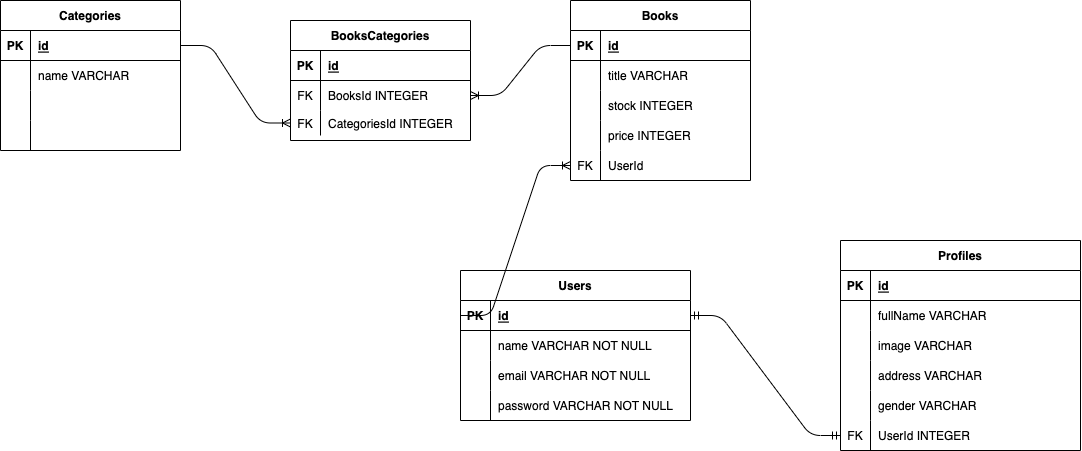

The diagram above was exported from draw.io. Its source (the exported page's mxGraphModel, read from the mxfile embedded in the PNG):
<mxGraphModel dx="2003" dy="1494" grid="1" gridSize="10" guides="1" tooltips="1" connect="1" arrows="1" fold="1" page="1" pageScale="1" pageWidth="850" pageHeight="1100" math="0" shadow="0">
  <root>
    <mxCell id="0" />
    <mxCell id="1" parent="0" />
    <mxCell id="2" value="Users" style="shape=table;startSize=30;container=1;collapsible=1;childLayout=tableLayout;fixedRows=1;rowLines=0;fontStyle=1;align=center;resizeLast=1;" vertex="1" parent="1">
      <mxGeometry x="60" y="120" width="230" height="150" as="geometry" />
    </mxCell>
    <mxCell id="3" value="" style="shape=tableRow;horizontal=0;startSize=0;swimlaneHead=0;swimlaneBody=0;fillColor=none;collapsible=0;dropTarget=0;points=[[0,0.5],[1,0.5]];portConstraint=eastwest;top=0;left=0;right=0;bottom=1;" vertex="1" parent="2">
      <mxGeometry y="30" width="230" height="30" as="geometry" />
    </mxCell>
    <mxCell id="4" value="PK" style="shape=partialRectangle;connectable=0;fillColor=none;top=0;left=0;bottom=0;right=0;fontStyle=1;overflow=hidden;" vertex="1" parent="3">
      <mxGeometry width="30" height="30" as="geometry">
        <mxRectangle width="30" height="30" as="alternateBounds" />
      </mxGeometry>
    </mxCell>
    <mxCell id="5" value="id" style="shape=partialRectangle;connectable=0;fillColor=none;top=0;left=0;bottom=0;right=0;align=left;spacingLeft=6;fontStyle=5;overflow=hidden;" vertex="1" parent="3">
      <mxGeometry x="30" width="200" height="30" as="geometry">
        <mxRectangle width="200" height="30" as="alternateBounds" />
      </mxGeometry>
    </mxCell>
    <mxCell id="6" value="" style="shape=tableRow;horizontal=0;startSize=0;swimlaneHead=0;swimlaneBody=0;fillColor=none;collapsible=0;dropTarget=0;points=[[0,0.5],[1,0.5]];portConstraint=eastwest;top=0;left=0;right=0;bottom=0;" vertex="1" parent="2">
      <mxGeometry y="60" width="230" height="30" as="geometry" />
    </mxCell>
    <mxCell id="7" value="" style="shape=partialRectangle;connectable=0;fillColor=none;top=0;left=0;bottom=0;right=0;editable=1;overflow=hidden;" vertex="1" parent="6">
      <mxGeometry width="30" height="30" as="geometry">
        <mxRectangle width="30" height="30" as="alternateBounds" />
      </mxGeometry>
    </mxCell>
    <mxCell id="8" value="name VARCHAR NOT NULL" style="shape=partialRectangle;connectable=0;fillColor=none;top=0;left=0;bottom=0;right=0;align=left;spacingLeft=6;overflow=hidden;" vertex="1" parent="6">
      <mxGeometry x="30" width="200" height="30" as="geometry">
        <mxRectangle width="200" height="30" as="alternateBounds" />
      </mxGeometry>
    </mxCell>
    <mxCell id="9" value="" style="shape=tableRow;horizontal=0;startSize=0;swimlaneHead=0;swimlaneBody=0;fillColor=none;collapsible=0;dropTarget=0;points=[[0,0.5],[1,0.5]];portConstraint=eastwest;top=0;left=0;right=0;bottom=0;" vertex="1" parent="2">
      <mxGeometry y="90" width="230" height="30" as="geometry" />
    </mxCell>
    <mxCell id="10" value="" style="shape=partialRectangle;connectable=0;fillColor=none;top=0;left=0;bottom=0;right=0;editable=1;overflow=hidden;" vertex="1" parent="9">
      <mxGeometry width="30" height="30" as="geometry">
        <mxRectangle width="30" height="30" as="alternateBounds" />
      </mxGeometry>
    </mxCell>
    <mxCell id="11" value="email VARCHAR NOT NULL" style="shape=partialRectangle;connectable=0;fillColor=none;top=0;left=0;bottom=0;right=0;align=left;spacingLeft=6;overflow=hidden;" vertex="1" parent="9">
      <mxGeometry x="30" width="200" height="30" as="geometry">
        <mxRectangle width="200" height="30" as="alternateBounds" />
      </mxGeometry>
    </mxCell>
    <mxCell id="12" value="" style="shape=tableRow;horizontal=0;startSize=0;swimlaneHead=0;swimlaneBody=0;fillColor=none;collapsible=0;dropTarget=0;points=[[0,0.5],[1,0.5]];portConstraint=eastwest;top=0;left=0;right=0;bottom=0;" vertex="1" parent="2">
      <mxGeometry y="120" width="230" height="30" as="geometry" />
    </mxCell>
    <mxCell id="13" value="" style="shape=partialRectangle;connectable=0;fillColor=none;top=0;left=0;bottom=0;right=0;editable=1;overflow=hidden;" vertex="1" parent="12">
      <mxGeometry width="30" height="30" as="geometry">
        <mxRectangle width="30" height="30" as="alternateBounds" />
      </mxGeometry>
    </mxCell>
    <mxCell id="14" value="password VARCHAR NOT NULL" style="shape=partialRectangle;connectable=0;fillColor=none;top=0;left=0;bottom=0;right=0;align=left;spacingLeft=6;overflow=hidden;" vertex="1" parent="12">
      <mxGeometry x="30" width="200" height="30" as="geometry">
        <mxRectangle width="200" height="30" as="alternateBounds" />
      </mxGeometry>
    </mxCell>
    <mxCell id="15" value="Profiles" style="shape=table;startSize=30;container=1;collapsible=1;childLayout=tableLayout;fixedRows=1;rowLines=0;fontStyle=1;align=center;resizeLast=1;" vertex="1" parent="1">
      <mxGeometry x="440" y="90" width="240" height="210" as="geometry" />
    </mxCell>
    <mxCell id="16" value="" style="shape=tableRow;horizontal=0;startSize=0;swimlaneHead=0;swimlaneBody=0;fillColor=none;collapsible=0;dropTarget=0;points=[[0,0.5],[1,0.5]];portConstraint=eastwest;top=0;left=0;right=0;bottom=1;" vertex="1" parent="15">
      <mxGeometry y="30" width="240" height="30" as="geometry" />
    </mxCell>
    <mxCell id="17" value="PK" style="shape=partialRectangle;connectable=0;fillColor=none;top=0;left=0;bottom=0;right=0;fontStyle=1;overflow=hidden;" vertex="1" parent="16">
      <mxGeometry width="30" height="30" as="geometry">
        <mxRectangle width="30" height="30" as="alternateBounds" />
      </mxGeometry>
    </mxCell>
    <mxCell id="18" value="id" style="shape=partialRectangle;connectable=0;fillColor=none;top=0;left=0;bottom=0;right=0;align=left;spacingLeft=6;fontStyle=5;overflow=hidden;" vertex="1" parent="16">
      <mxGeometry x="30" width="210" height="30" as="geometry">
        <mxRectangle width="210" height="30" as="alternateBounds" />
      </mxGeometry>
    </mxCell>
    <mxCell id="19" value="" style="shape=tableRow;horizontal=0;startSize=0;swimlaneHead=0;swimlaneBody=0;fillColor=none;collapsible=0;dropTarget=0;points=[[0,0.5],[1,0.5]];portConstraint=eastwest;top=0;left=0;right=0;bottom=0;" vertex="1" parent="15">
      <mxGeometry y="60" width="240" height="30" as="geometry" />
    </mxCell>
    <mxCell id="20" value="" style="shape=partialRectangle;connectable=0;fillColor=none;top=0;left=0;bottom=0;right=0;editable=1;overflow=hidden;" vertex="1" parent="19">
      <mxGeometry width="30" height="30" as="geometry">
        <mxRectangle width="30" height="30" as="alternateBounds" />
      </mxGeometry>
    </mxCell>
    <mxCell id="21" value="fullName VARCHAR" style="shape=partialRectangle;connectable=0;fillColor=none;top=0;left=0;bottom=0;right=0;align=left;spacingLeft=6;overflow=hidden;" vertex="1" parent="19">
      <mxGeometry x="30" width="210" height="30" as="geometry">
        <mxRectangle width="210" height="30" as="alternateBounds" />
      </mxGeometry>
    </mxCell>
    <mxCell id="22" value="" style="shape=tableRow;horizontal=0;startSize=0;swimlaneHead=0;swimlaneBody=0;fillColor=none;collapsible=0;dropTarget=0;points=[[0,0.5],[1,0.5]];portConstraint=eastwest;top=0;left=0;right=0;bottom=0;" vertex="1" parent="15">
      <mxGeometry y="90" width="240" height="30" as="geometry" />
    </mxCell>
    <mxCell id="23" value="" style="shape=partialRectangle;connectable=0;fillColor=none;top=0;left=0;bottom=0;right=0;editable=1;overflow=hidden;" vertex="1" parent="22">
      <mxGeometry width="30" height="30" as="geometry">
        <mxRectangle width="30" height="30" as="alternateBounds" />
      </mxGeometry>
    </mxCell>
    <mxCell id="24" value="image VARCHAR" style="shape=partialRectangle;connectable=0;fillColor=none;top=0;left=0;bottom=0;right=0;align=left;spacingLeft=6;overflow=hidden;" vertex="1" parent="22">
      <mxGeometry x="30" width="210" height="30" as="geometry">
        <mxRectangle width="210" height="30" as="alternateBounds" />
      </mxGeometry>
    </mxCell>
    <mxCell id="25" value="" style="shape=tableRow;horizontal=0;startSize=0;swimlaneHead=0;swimlaneBody=0;fillColor=none;collapsible=0;dropTarget=0;points=[[0,0.5],[1,0.5]];portConstraint=eastwest;top=0;left=0;right=0;bottom=0;" vertex="1" parent="15">
      <mxGeometry y="120" width="240" height="30" as="geometry" />
    </mxCell>
    <mxCell id="26" value="" style="shape=partialRectangle;connectable=0;fillColor=none;top=0;left=0;bottom=0;right=0;editable=1;overflow=hidden;" vertex="1" parent="25">
      <mxGeometry width="30" height="30" as="geometry">
        <mxRectangle width="30" height="30" as="alternateBounds" />
      </mxGeometry>
    </mxCell>
    <mxCell id="27" value="address VARCHAR" style="shape=partialRectangle;connectable=0;fillColor=none;top=0;left=0;bottom=0;right=0;align=left;spacingLeft=6;overflow=hidden;" vertex="1" parent="25">
      <mxGeometry x="30" width="210" height="30" as="geometry">
        <mxRectangle width="210" height="30" as="alternateBounds" />
      </mxGeometry>
    </mxCell>
    <mxCell id="28" value="" style="shape=tableRow;horizontal=0;startSize=0;swimlaneHead=0;swimlaneBody=0;fillColor=none;collapsible=0;dropTarget=0;points=[[0,0.5],[1,0.5]];portConstraint=eastwest;top=0;left=0;right=0;bottom=0;" vertex="1" parent="15">
      <mxGeometry y="150" width="240" height="30" as="geometry" />
    </mxCell>
    <mxCell id="29" value="" style="shape=partialRectangle;connectable=0;fillColor=none;top=0;left=0;bottom=0;right=0;editable=1;overflow=hidden;" vertex="1" parent="28">
      <mxGeometry width="30" height="30" as="geometry">
        <mxRectangle width="30" height="30" as="alternateBounds" />
      </mxGeometry>
    </mxCell>
    <mxCell id="30" value="gender VARCHAR " style="shape=partialRectangle;connectable=0;fillColor=none;top=0;left=0;bottom=0;right=0;align=left;spacingLeft=6;overflow=hidden;" vertex="1" parent="28">
      <mxGeometry x="30" width="210" height="30" as="geometry">
        <mxRectangle width="210" height="30" as="alternateBounds" />
      </mxGeometry>
    </mxCell>
    <mxCell id="31" value="" style="shape=tableRow;horizontal=0;startSize=0;swimlaneHead=0;swimlaneBody=0;fillColor=none;collapsible=0;dropTarget=0;points=[[0,0.5],[1,0.5]];portConstraint=eastwest;top=0;left=0;right=0;bottom=0;" vertex="1" parent="15">
      <mxGeometry y="180" width="240" height="30" as="geometry" />
    </mxCell>
    <mxCell id="32" value="FK" style="shape=partialRectangle;connectable=0;fillColor=none;top=0;left=0;bottom=0;right=0;editable=1;overflow=hidden;" vertex="1" parent="31">
      <mxGeometry width="30" height="30" as="geometry">
        <mxRectangle width="30" height="30" as="alternateBounds" />
      </mxGeometry>
    </mxCell>
    <mxCell id="33" value="UserId INTEGER" style="shape=partialRectangle;connectable=0;fillColor=none;top=0;left=0;bottom=0;right=0;align=left;spacingLeft=6;overflow=hidden;" vertex="1" parent="31">
      <mxGeometry x="30" width="210" height="30" as="geometry">
        <mxRectangle width="210" height="30" as="alternateBounds" />
      </mxGeometry>
    </mxCell>
    <mxCell id="34" value="" style="edgeStyle=entityRelationEdgeStyle;fontSize=12;html=1;endArrow=ERmandOne;startArrow=ERmandOne;exitX=1;exitY=0.5;exitDx=0;exitDy=0;entryX=0;entryY=0.5;entryDx=0;entryDy=0;" edge="1" parent="1" source="3" target="31">
      <mxGeometry width="100" height="100" relative="1" as="geometry">
        <mxPoint x="460" y="220" as="sourcePoint" />
        <mxPoint x="560" y="120" as="targetPoint" />
      </mxGeometry>
    </mxCell>
    <mxCell id="35" value="Books" style="shape=table;startSize=30;container=1;collapsible=1;childLayout=tableLayout;fixedRows=1;rowLines=0;fontStyle=1;align=center;resizeLast=1;" vertex="1" parent="1">
      <mxGeometry x="170" y="-150" width="180" height="180" as="geometry" />
    </mxCell>
    <mxCell id="36" value="" style="shape=tableRow;horizontal=0;startSize=0;swimlaneHead=0;swimlaneBody=0;fillColor=none;collapsible=0;dropTarget=0;points=[[0,0.5],[1,0.5]];portConstraint=eastwest;top=0;left=0;right=0;bottom=1;" vertex="1" parent="35">
      <mxGeometry y="30" width="180" height="30" as="geometry" />
    </mxCell>
    <mxCell id="37" value="PK" style="shape=partialRectangle;connectable=0;fillColor=none;top=0;left=0;bottom=0;right=0;fontStyle=1;overflow=hidden;" vertex="1" parent="36">
      <mxGeometry width="30" height="30" as="geometry">
        <mxRectangle width="30" height="30" as="alternateBounds" />
      </mxGeometry>
    </mxCell>
    <mxCell id="38" value="id" style="shape=partialRectangle;connectable=0;fillColor=none;top=0;left=0;bottom=0;right=0;align=left;spacingLeft=6;fontStyle=5;overflow=hidden;" vertex="1" parent="36">
      <mxGeometry x="30" width="150" height="30" as="geometry">
        <mxRectangle width="150" height="30" as="alternateBounds" />
      </mxGeometry>
    </mxCell>
    <mxCell id="39" value="" style="shape=tableRow;horizontal=0;startSize=0;swimlaneHead=0;swimlaneBody=0;fillColor=none;collapsible=0;dropTarget=0;points=[[0,0.5],[1,0.5]];portConstraint=eastwest;top=0;left=0;right=0;bottom=0;" vertex="1" parent="35">
      <mxGeometry y="60" width="180" height="30" as="geometry" />
    </mxCell>
    <mxCell id="40" value="" style="shape=partialRectangle;connectable=0;fillColor=none;top=0;left=0;bottom=0;right=0;editable=1;overflow=hidden;" vertex="1" parent="39">
      <mxGeometry width="30" height="30" as="geometry">
        <mxRectangle width="30" height="30" as="alternateBounds" />
      </mxGeometry>
    </mxCell>
    <mxCell id="41" value="title VARCHAR" style="shape=partialRectangle;connectable=0;fillColor=none;top=0;left=0;bottom=0;right=0;align=left;spacingLeft=6;overflow=hidden;" vertex="1" parent="39">
      <mxGeometry x="30" width="150" height="30" as="geometry">
        <mxRectangle width="150" height="30" as="alternateBounds" />
      </mxGeometry>
    </mxCell>
    <mxCell id="42" value="" style="shape=tableRow;horizontal=0;startSize=0;swimlaneHead=0;swimlaneBody=0;fillColor=none;collapsible=0;dropTarget=0;points=[[0,0.5],[1,0.5]];portConstraint=eastwest;top=0;left=0;right=0;bottom=0;" vertex="1" parent="35">
      <mxGeometry y="90" width="180" height="30" as="geometry" />
    </mxCell>
    <mxCell id="43" value="" style="shape=partialRectangle;connectable=0;fillColor=none;top=0;left=0;bottom=0;right=0;editable=1;overflow=hidden;" vertex="1" parent="42">
      <mxGeometry width="30" height="30" as="geometry">
        <mxRectangle width="30" height="30" as="alternateBounds" />
      </mxGeometry>
    </mxCell>
    <mxCell id="44" value="stock INTEGER" style="shape=partialRectangle;connectable=0;fillColor=none;top=0;left=0;bottom=0;right=0;align=left;spacingLeft=6;overflow=hidden;" vertex="1" parent="42">
      <mxGeometry x="30" width="150" height="30" as="geometry">
        <mxRectangle width="150" height="30" as="alternateBounds" />
      </mxGeometry>
    </mxCell>
    <mxCell id="45" value="" style="shape=tableRow;horizontal=0;startSize=0;swimlaneHead=0;swimlaneBody=0;fillColor=none;collapsible=0;dropTarget=0;points=[[0,0.5],[1,0.5]];portConstraint=eastwest;top=0;left=0;right=0;bottom=0;" vertex="1" parent="35">
      <mxGeometry y="120" width="180" height="30" as="geometry" />
    </mxCell>
    <mxCell id="46" value="" style="shape=partialRectangle;connectable=0;fillColor=none;top=0;left=0;bottom=0;right=0;editable=1;overflow=hidden;" vertex="1" parent="45">
      <mxGeometry width="30" height="30" as="geometry">
        <mxRectangle width="30" height="30" as="alternateBounds" />
      </mxGeometry>
    </mxCell>
    <mxCell id="47" value="price INTEGER" style="shape=partialRectangle;connectable=0;fillColor=none;top=0;left=0;bottom=0;right=0;align=left;spacingLeft=6;overflow=hidden;" vertex="1" parent="45">
      <mxGeometry x="30" width="150" height="30" as="geometry">
        <mxRectangle width="150" height="30" as="alternateBounds" />
      </mxGeometry>
    </mxCell>
    <mxCell id="48" value="" style="shape=tableRow;horizontal=0;startSize=0;swimlaneHead=0;swimlaneBody=0;fillColor=none;collapsible=0;dropTarget=0;points=[[0,0.5],[1,0.5]];portConstraint=eastwest;top=0;left=0;right=0;bottom=0;" vertex="1" parent="35">
      <mxGeometry y="150" width="180" height="30" as="geometry" />
    </mxCell>
    <mxCell id="49" value="FK" style="shape=partialRectangle;connectable=0;fillColor=none;top=0;left=0;bottom=0;right=0;editable=1;overflow=hidden;" vertex="1" parent="48">
      <mxGeometry width="30" height="30" as="geometry">
        <mxRectangle width="30" height="30" as="alternateBounds" />
      </mxGeometry>
    </mxCell>
    <mxCell id="50" value="UserId" style="shape=partialRectangle;connectable=0;fillColor=none;top=0;left=0;bottom=0;right=0;align=left;spacingLeft=6;overflow=hidden;" vertex="1" parent="48">
      <mxGeometry x="30" width="150" height="30" as="geometry">
        <mxRectangle width="150" height="30" as="alternateBounds" />
      </mxGeometry>
    </mxCell>
    <mxCell id="51" value="Categories" style="shape=table;startSize=30;container=1;collapsible=1;childLayout=tableLayout;fixedRows=1;rowLines=0;fontStyle=1;align=center;resizeLast=1;" vertex="1" parent="1">
      <mxGeometry x="-400" y="-150" width="180" height="150" as="geometry" />
    </mxCell>
    <mxCell id="52" value="" style="shape=tableRow;horizontal=0;startSize=0;swimlaneHead=0;swimlaneBody=0;fillColor=none;collapsible=0;dropTarget=0;points=[[0,0.5],[1,0.5]];portConstraint=eastwest;top=0;left=0;right=0;bottom=1;" vertex="1" parent="51">
      <mxGeometry y="30" width="180" height="30" as="geometry" />
    </mxCell>
    <mxCell id="53" value="PK" style="shape=partialRectangle;connectable=0;fillColor=none;top=0;left=0;bottom=0;right=0;fontStyle=1;overflow=hidden;" vertex="1" parent="52">
      <mxGeometry width="30" height="30" as="geometry">
        <mxRectangle width="30" height="30" as="alternateBounds" />
      </mxGeometry>
    </mxCell>
    <mxCell id="54" value="id" style="shape=partialRectangle;connectable=0;fillColor=none;top=0;left=0;bottom=0;right=0;align=left;spacingLeft=6;fontStyle=5;overflow=hidden;" vertex="1" parent="52">
      <mxGeometry x="30" width="150" height="30" as="geometry">
        <mxRectangle width="150" height="30" as="alternateBounds" />
      </mxGeometry>
    </mxCell>
    <mxCell id="55" value="" style="shape=tableRow;horizontal=0;startSize=0;swimlaneHead=0;swimlaneBody=0;fillColor=none;collapsible=0;dropTarget=0;points=[[0,0.5],[1,0.5]];portConstraint=eastwest;top=0;left=0;right=0;bottom=0;" vertex="1" parent="51">
      <mxGeometry y="60" width="180" height="30" as="geometry" />
    </mxCell>
    <mxCell id="56" value="" style="shape=partialRectangle;connectable=0;fillColor=none;top=0;left=0;bottom=0;right=0;editable=1;overflow=hidden;" vertex="1" parent="55">
      <mxGeometry width="30" height="30" as="geometry">
        <mxRectangle width="30" height="30" as="alternateBounds" />
      </mxGeometry>
    </mxCell>
    <mxCell id="57" value="name VARCHAR" style="shape=partialRectangle;connectable=0;fillColor=none;top=0;left=0;bottom=0;right=0;align=left;spacingLeft=6;overflow=hidden;" vertex="1" parent="55">
      <mxGeometry x="30" width="150" height="30" as="geometry">
        <mxRectangle width="150" height="30" as="alternateBounds" />
      </mxGeometry>
    </mxCell>
    <mxCell id="58" value="" style="shape=tableRow;horizontal=0;startSize=0;swimlaneHead=0;swimlaneBody=0;fillColor=none;collapsible=0;dropTarget=0;points=[[0,0.5],[1,0.5]];portConstraint=eastwest;top=0;left=0;right=0;bottom=0;" vertex="1" parent="51">
      <mxGeometry y="90" width="180" height="30" as="geometry" />
    </mxCell>
    <mxCell id="59" value="" style="shape=partialRectangle;connectable=0;fillColor=none;top=0;left=0;bottom=0;right=0;editable=1;overflow=hidden;" vertex="1" parent="58">
      <mxGeometry width="30" height="30" as="geometry">
        <mxRectangle width="30" height="30" as="alternateBounds" />
      </mxGeometry>
    </mxCell>
    <mxCell id="60" value="" style="shape=partialRectangle;connectable=0;fillColor=none;top=0;left=0;bottom=0;right=0;align=left;spacingLeft=6;overflow=hidden;" vertex="1" parent="58">
      <mxGeometry x="30" width="150" height="30" as="geometry">
        <mxRectangle width="150" height="30" as="alternateBounds" />
      </mxGeometry>
    </mxCell>
    <mxCell id="61" value="" style="shape=tableRow;horizontal=0;startSize=0;swimlaneHead=0;swimlaneBody=0;fillColor=none;collapsible=0;dropTarget=0;points=[[0,0.5],[1,0.5]];portConstraint=eastwest;top=0;left=0;right=0;bottom=0;" vertex="1" parent="51">
      <mxGeometry y="120" width="180" height="30" as="geometry" />
    </mxCell>
    <mxCell id="62" value="" style="shape=partialRectangle;connectable=0;fillColor=none;top=0;left=0;bottom=0;right=0;editable=1;overflow=hidden;" vertex="1" parent="61">
      <mxGeometry width="30" height="30" as="geometry">
        <mxRectangle width="30" height="30" as="alternateBounds" />
      </mxGeometry>
    </mxCell>
    <mxCell id="63" value="" style="shape=partialRectangle;connectable=0;fillColor=none;top=0;left=0;bottom=0;right=0;align=left;spacingLeft=6;overflow=hidden;" vertex="1" parent="61">
      <mxGeometry x="30" width="150" height="30" as="geometry">
        <mxRectangle width="150" height="30" as="alternateBounds" />
      </mxGeometry>
    </mxCell>
    <mxCell id="64" value="" style="edgeStyle=entityRelationEdgeStyle;fontSize=12;html=1;endArrow=ERoneToMany;exitX=0;exitY=0.5;exitDx=0;exitDy=0;entryX=0;entryY=0.5;entryDx=0;entryDy=0;" edge="1" parent="1" source="3" target="48">
      <mxGeometry width="100" height="100" relative="1" as="geometry">
        <mxPoint x="-30" y="80" as="sourcePoint" />
        <mxPoint x="70" y="-20" as="targetPoint" />
      </mxGeometry>
    </mxCell>
    <mxCell id="65" value="BooksCategories" style="shape=table;startSize=30;container=1;collapsible=1;childLayout=tableLayout;fixedRows=1;rowLines=0;fontStyle=1;align=center;resizeLast=1;" vertex="1" parent="1">
      <mxGeometry x="-110" y="-130" width="180" height="120" as="geometry" />
    </mxCell>
    <mxCell id="66" value="" style="shape=tableRow;horizontal=0;startSize=0;swimlaneHead=0;swimlaneBody=0;fillColor=none;collapsible=0;dropTarget=0;points=[[0,0.5],[1,0.5]];portConstraint=eastwest;top=0;left=0;right=0;bottom=1;" vertex="1" parent="65">
      <mxGeometry y="30" width="180" height="30" as="geometry" />
    </mxCell>
    <mxCell id="67" value="PK" style="shape=partialRectangle;connectable=0;fillColor=none;top=0;left=0;bottom=0;right=0;fontStyle=1;overflow=hidden;" vertex="1" parent="66">
      <mxGeometry width="30" height="30" as="geometry">
        <mxRectangle width="30" height="30" as="alternateBounds" />
      </mxGeometry>
    </mxCell>
    <mxCell id="68" value="id" style="shape=partialRectangle;connectable=0;fillColor=none;top=0;left=0;bottom=0;right=0;align=left;spacingLeft=6;fontStyle=5;overflow=hidden;" vertex="1" parent="66">
      <mxGeometry x="30" width="150" height="30" as="geometry">
        <mxRectangle width="150" height="30" as="alternateBounds" />
      </mxGeometry>
    </mxCell>
    <mxCell id="69" value="" style="shape=tableRow;horizontal=0;startSize=0;swimlaneHead=0;swimlaneBody=0;fillColor=none;collapsible=0;dropTarget=0;points=[[0,0.5],[1,0.5]];portConstraint=eastwest;top=0;left=0;right=0;bottom=0;" vertex="1" parent="65">
      <mxGeometry y="60" width="180" height="30" as="geometry" />
    </mxCell>
    <mxCell id="70" value="FK" style="shape=partialRectangle;connectable=0;fillColor=none;top=0;left=0;bottom=0;right=0;editable=1;overflow=hidden;" vertex="1" parent="69">
      <mxGeometry width="30" height="30" as="geometry">
        <mxRectangle width="30" height="30" as="alternateBounds" />
      </mxGeometry>
    </mxCell>
    <mxCell id="71" value="BooksId INTEGER" style="shape=partialRectangle;connectable=0;fillColor=none;top=0;left=0;bottom=0;right=0;align=left;spacingLeft=6;overflow=hidden;" vertex="1" parent="69">
      <mxGeometry x="30" width="150" height="30" as="geometry">
        <mxRectangle width="150" height="30" as="alternateBounds" />
      </mxGeometry>
    </mxCell>
    <mxCell id="72" value="" style="shape=tableRow;horizontal=0;startSize=0;swimlaneHead=0;swimlaneBody=0;fillColor=none;collapsible=0;dropTarget=0;points=[[0,0.5],[1,0.5]];portConstraint=eastwest;top=0;left=0;right=0;bottom=0;" vertex="1" parent="65">
      <mxGeometry y="90" width="180" height="25" as="geometry" />
    </mxCell>
    <mxCell id="73" value="FK" style="shape=partialRectangle;connectable=0;fillColor=none;top=0;left=0;bottom=0;right=0;editable=1;overflow=hidden;" vertex="1" parent="72">
      <mxGeometry width="30" height="25" as="geometry">
        <mxRectangle width="30" height="25" as="alternateBounds" />
      </mxGeometry>
    </mxCell>
    <mxCell id="74" value="CategoriesId INTEGER" style="shape=partialRectangle;connectable=0;fillColor=none;top=0;left=0;bottom=0;right=0;align=left;spacingLeft=6;overflow=hidden;" vertex="1" parent="72">
      <mxGeometry x="30" width="150" height="25" as="geometry">
        <mxRectangle width="150" height="25" as="alternateBounds" />
      </mxGeometry>
    </mxCell>
    <mxCell id="79" value="" style="edgeStyle=entityRelationEdgeStyle;fontSize=12;html=1;endArrow=ERoneToMany;exitX=1;exitY=0.5;exitDx=0;exitDy=0;entryX=0;entryY=0.5;entryDx=0;entryDy=0;" edge="1" parent="1" source="52" target="72">
      <mxGeometry width="100" height="100" relative="1" as="geometry">
        <mxPoint x="50" y="50" as="sourcePoint" />
        <mxPoint x="150" y="-50" as="targetPoint" />
      </mxGeometry>
    </mxCell>
    <mxCell id="80" value="" style="edgeStyle=entityRelationEdgeStyle;fontSize=12;html=1;endArrow=ERoneToMany;exitX=0;exitY=0.5;exitDx=0;exitDy=0;entryX=1;entryY=0.5;entryDx=0;entryDy=0;" edge="1" parent="1" source="36" target="69">
      <mxGeometry width="100" height="100" relative="1" as="geometry">
        <mxPoint x="50" y="50" as="sourcePoint" />
        <mxPoint x="150" y="-50" as="targetPoint" />
      </mxGeometry>
    </mxCell>
  </root>
</mxGraphModel>